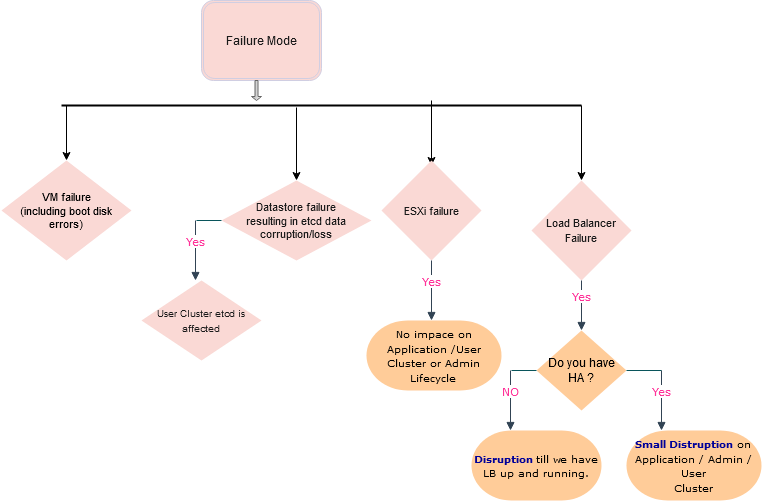

The diagram above was exported from draw.io. Its source (the exported page's mxGraphModel, read from the mxfile embedded in the PNG):
<mxGraphModel dx="868" dy="479" grid="1" gridSize="10" guides="1" tooltips="1" connect="1" arrows="1" fold="1" page="1" pageScale="1" pageWidth="850" pageHeight="1100" math="0" shadow="0">
  <root>
    <mxCell id="0" />
    <mxCell id="1" parent="0" />
    <mxCell id="hgxE_tw9DR5BQ8lNSZr8-6" value="&lt;font style=&quot;font-size: 12px&quot;&gt;Failure Mode&lt;/font&gt;" style="shape=ext;double=1;rounded=1;whiteSpace=wrap;html=1;sketch=0;strokeColor=#D0CEE2;fillColor=#FAD9D5;fontColor=#1A1A1A;" vertex="1" parent="1">
      <mxGeometry x="260" y="20" width="120" height="80" as="geometry" />
    </mxCell>
    <mxCell id="hgxE_tw9DR5BQ8lNSZr8-13" value="" style="line;strokeWidth=2;html=1;rounded=0;sketch=0;fillColor=#FAD9D5;fontColor=#1A1A1A;" vertex="1" parent="1">
      <mxGeometry x="120" y="120" width="520" height="10" as="geometry" />
    </mxCell>
    <mxCell id="hgxE_tw9DR5BQ8lNSZr8-15" value="" style="html=1;labelBackgroundColor=#ffffff;endArrow=classic;endFill=1;endSize=6;jettySize=auto;orthogonalLoop=1;strokeWidth=1;fontSize=14;exitX=1;exitY=0.5;exitDx=0;exitDy=0;exitPerimeter=0;" edge="1" parent="1" source="hgxE_tw9DR5BQ8lNSZr8-13" target="hgxE_tw9DR5BQ8lNSZr8-24">
      <mxGeometry width="60" height="60" relative="1" as="geometry">
        <mxPoint x="390" y="240" as="sourcePoint" />
        <mxPoint x="560" y="190" as="targetPoint" />
      </mxGeometry>
    </mxCell>
    <mxCell id="hgxE_tw9DR5BQ8lNSZr8-18" value="" style="html=1;labelBackgroundColor=#ffffff;endArrow=classic;endFill=1;endSize=6;jettySize=auto;orthogonalLoop=1;strokeWidth=1;fontSize=14;entryX=0.5;entryY=0;entryDx=0;entryDy=0;entryPerimeter=0;" edge="1" parent="1">
      <mxGeometry width="60" height="60" relative="1" as="geometry">
        <mxPoint x="125" y="125" as="sourcePoint" />
        <mxPoint x="125" y="180" as="targetPoint" />
        <Array as="points" />
      </mxGeometry>
    </mxCell>
    <mxCell id="hgxE_tw9DR5BQ8lNSZr8-19" value="" style="html=1;labelBackgroundColor=#ffffff;endArrow=classic;endFill=1;endSize=6;jettySize=auto;orthogonalLoop=1;strokeWidth=1;fontSize=14;exitX=1;exitY=0.5;exitDx=0;exitDy=0;exitPerimeter=0;" edge="1" parent="1">
      <mxGeometry width="60" height="60" relative="1" as="geometry">
        <mxPoint x="490" y="120" as="sourcePoint" />
        <mxPoint x="490" y="185" as="targetPoint" />
      </mxGeometry>
    </mxCell>
    <mxCell id="hgxE_tw9DR5BQ8lNSZr8-21" value="&lt;div style=&quot;font-size: 11px&quot;&gt;&lt;font style=&quot;font-size: 11px&quot;&gt;VM failure&lt;/font&gt;&lt;/div&gt;&lt;div style=&quot;font-size: 11px&quot;&gt;&lt;font style=&quot;font-size: 11px&quot;&gt;(including boot disk errors)&lt;/font&gt;&lt;/div&gt;" style="strokeWidth=2;html=1;shape=mxgraph.flowchart.decision;whiteSpace=wrap;rounded=0;sketch=0;fillColor=#fad9d5;strokeColor=none;" vertex="1" parent="1">
      <mxGeometry x="60" y="180" width="130" height="100" as="geometry" />
    </mxCell>
    <mxCell id="hgxE_tw9DR5BQ8lNSZr8-22" value="&lt;div style=&quot;font-size: 11px&quot;&gt;&lt;font style=&quot;font-size: 11px&quot;&gt;Datastore failure&lt;/font&gt;&lt;/div&gt;&lt;div style=&quot;font-size: 11px&quot;&gt;&lt;font style=&quot;font-size: 11px&quot;&gt;resulting in etcd data corruption/loss&lt;br&gt;&lt;/font&gt;&lt;/div&gt;" style="strokeWidth=2;html=1;shape=mxgraph.flowchart.decision;whiteSpace=wrap;rounded=0;sketch=0;fillColor=#FAD9D5;fontColor=#1A1A1A;strokeColor=none;" vertex="1" parent="1">
      <mxGeometry x="280" y="200" width="150" height="80" as="geometry" />
    </mxCell>
    <mxCell id="hgxE_tw9DR5BQ8lNSZr8-23" value="&lt;font style=&quot;font-size: 11px&quot;&gt;ESXi failure&lt;/font&gt;" style="strokeWidth=2;html=1;shape=mxgraph.flowchart.decision;whiteSpace=wrap;rounded=0;sketch=0;fillColor=#FAD9D5;fontColor=#1A1A1A;strokeColor=none;" vertex="1" parent="1">
      <mxGeometry x="440" y="180" width="100" height="100" as="geometry" />
    </mxCell>
    <mxCell id="hgxE_tw9DR5BQ8lNSZr8-24" value="&lt;font style=&quot;font-size: 11px&quot;&gt;Load Balancer Failure&lt;/font&gt;" style="strokeWidth=2;html=1;shape=mxgraph.flowchart.decision;whiteSpace=wrap;rounded=0;sketch=0;fillColor=#FAD9D5;fontColor=#1A1A1A;strokeColor=none;" vertex="1" parent="1">
      <mxGeometry x="590" y="200" width="100" height="100" as="geometry" />
    </mxCell>
    <mxCell id="hgxE_tw9DR5BQ8lNSZr8-31" value="" style="shape=singleArrow;direction=south;whiteSpace=wrap;html=1;rounded=0;sketch=0;strokeColor=#666666;fillColor=#f5f5f5;gradientColor=#b3b3b3;" vertex="1" parent="1">
      <mxGeometry x="310" y="100" width="10" height="20" as="geometry" />
    </mxCell>
    <mxCell id="hKlmy5kkzFIPpaf-QnBj-1" value="Yes" style="html=1;verticalAlign=bottom;endArrow=block;strokeColor=#314354;fontFamily=Verdana;fontColor=#FF3399;fillColor=#647687;" edge="1" parent="1">
      <mxGeometry width="80" relative="1" as="geometry">
        <mxPoint x="640" y="300" as="sourcePoint" />
        <mxPoint x="640" y="350" as="targetPoint" />
      </mxGeometry>
    </mxCell>
    <mxCell id="hKlmy5kkzFIPpaf-QnBj-2" value="&lt;div&gt;Do you have&lt;/div&gt;&lt;div&gt;HA ?&lt;br&gt;&lt;/div&gt;" style="strokeWidth=2;html=1;shape=mxgraph.flowchart.decision;whiteSpace=wrap;rounded=0;sketch=0;fillColor=#ffcc99;strokeColor=none;" vertex="1" parent="1">
      <mxGeometry x="595" y="350" width="90" height="80" as="geometry" />
    </mxCell>
    <mxCell id="hKlmy5kkzFIPpaf-QnBj-3" value="Yes" style="html=1;verticalAlign=bottom;endArrow=block;strokeColor=#314354;fontFamily=Verdana;fontColor=#FF3399;fillColor=#647687;" edge="1" parent="1">
      <mxGeometry width="80" relative="1" as="geometry">
        <mxPoint x="720" y="390" as="sourcePoint" />
        <mxPoint x="720" y="450" as="targetPoint" />
      </mxGeometry>
    </mxCell>
    <mxCell id="hKlmy5kkzFIPpaf-QnBj-5" value="" style="endArrow=none;html=1;strokeColor=#09555B;fontFamily=Verdana;fontColor=#FF3399;entryX=1;entryY=0.5;entryDx=0;entryDy=0;entryPerimeter=0;" edge="1" parent="1" target="hKlmy5kkzFIPpaf-QnBj-2">
      <mxGeometry width="50" height="50" relative="1" as="geometry">
        <mxPoint x="720" y="390" as="sourcePoint" />
        <mxPoint x="640" y="380" as="targetPoint" />
      </mxGeometry>
    </mxCell>
    <mxCell id="hKlmy5kkzFIPpaf-QnBj-6" value="NO" style="html=1;verticalAlign=bottom;endArrow=block;strokeColor=#314354;fontFamily=Verdana;fontColor=#FF3399;fillColor=#647687;" edge="1" parent="1">
      <mxGeometry width="80" relative="1" as="geometry">
        <mxPoint x="569" y="390" as="sourcePoint" />
        <mxPoint x="569" y="450" as="targetPoint" />
      </mxGeometry>
    </mxCell>
    <mxCell id="hKlmy5kkzFIPpaf-QnBj-7" value="" style="endArrow=none;html=1;strokeColor=#09555B;fontFamily=Verdana;fontColor=#FF3399;entryX=0;entryY=0.5;entryDx=0;entryDy=0;entryPerimeter=0;" edge="1" parent="1" target="hKlmy5kkzFIPpaf-QnBj-2">
      <mxGeometry width="50" height="50" relative="1" as="geometry">
        <mxPoint x="570" y="390" as="sourcePoint" />
        <mxPoint x="489" y="380" as="targetPoint" />
      </mxGeometry>
    </mxCell>
    <mxCell id="hKlmy5kkzFIPpaf-QnBj-8" value="&lt;font style=&quot;font-size: 10px&quot;&gt;&lt;b&gt;&lt;font color=&quot;#000099&quot;&gt;Small Distruption&lt;/font&gt;&lt;/b&gt; on&lt;br&gt;&lt;font style=&quot;font-size: 10px&quot;&gt;Application / Admin / User&lt;/font&gt;&lt;br&gt;Cluster&lt;br&gt;&lt;/font&gt;" style="strokeWidth=2;html=1;shape=mxgraph.flowchart.terminator;whiteSpace=wrap;rounded=0;sketch=0;fontFamily=Verdana;fillColor=#ffcc99;strokeColor=none;" vertex="1" parent="1">
      <mxGeometry x="685" y="450" width="135" height="70" as="geometry" />
    </mxCell>
    <mxCell id="hKlmy5kkzFIPpaf-QnBj-9" value="&lt;font style=&quot;font-size: 10px&quot;&gt;&lt;font color=&quot;#000099&quot;&gt;&lt;b&gt;Disruption &lt;/b&gt;&lt;/font&gt;till we have&lt;br&gt;LB up and running.&lt;br&gt;&lt;/font&gt;" style="strokeWidth=2;html=1;shape=mxgraph.flowchart.terminator;whiteSpace=wrap;rounded=0;sketch=0;fontFamily=Verdana;fillColor=#ffcc99;strokeColor=none;" vertex="1" parent="1">
      <mxGeometry x="530" y="450" width="130" height="70" as="geometry" />
    </mxCell>
    <mxCell id="hKlmy5kkzFIPpaf-QnBj-10" value="Yes" style="html=1;verticalAlign=bottom;endArrow=block;strokeColor=#314354;fontFamily=Verdana;fontColor=#FF3399;fillColor=#647687;" edge="1" parent="1">
      <mxGeometry width="80" relative="1" as="geometry">
        <mxPoint x="490" y="280" as="sourcePoint" />
        <mxPoint x="490" y="340" as="targetPoint" />
      </mxGeometry>
    </mxCell>
    <mxCell id="hKlmy5kkzFIPpaf-QnBj-12" value="&lt;font style=&quot;font-size: 10px&quot;&gt;No impace on Application /User Cluster or Admin Lifecycle&lt;br&gt;&lt;/font&gt;" style="strokeWidth=2;html=1;shape=mxgraph.flowchart.terminator;whiteSpace=wrap;rounded=0;sketch=0;fontFamily=Verdana;fillColor=#ffcc99;strokeColor=none;" vertex="1" parent="1">
      <mxGeometry x="425" y="340" width="135" height="70" as="geometry" />
    </mxCell>
    <mxCell id="hKlmy5kkzFIPpaf-QnBj-13" value="" style="html=1;labelBackgroundColor=#ffffff;endArrow=classic;endFill=1;endSize=6;jettySize=auto;orthogonalLoop=1;strokeWidth=1;fontSize=14;entryX=0.5;entryY=0;entryDx=0;entryDy=0;entryPerimeter=0;" edge="1" parent="1" target="hgxE_tw9DR5BQ8lNSZr8-22">
      <mxGeometry width="60" height="60" relative="1" as="geometry">
        <mxPoint x="355" y="127" as="sourcePoint" />
        <mxPoint x="500" y="195" as="targetPoint" />
      </mxGeometry>
    </mxCell>
    <mxCell id="hKlmy5kkzFIPpaf-QnBj-15" value="Yes" style="html=1;verticalAlign=bottom;endArrow=block;strokeColor=#314354;fontFamily=Verdana;fontColor=#FF3399;fillColor=#647687;" edge="1" parent="1">
      <mxGeometry width="80" relative="1" as="geometry">
        <mxPoint x="254" y="240" as="sourcePoint" />
        <mxPoint x="254" y="300" as="targetPoint" />
      </mxGeometry>
    </mxCell>
    <mxCell id="hKlmy5kkzFIPpaf-QnBj-16" value="" style="endArrow=none;html=1;strokeColor=#09555B;fontFamily=Verdana;fontColor=#FF3399;entryX=0;entryY=0.5;entryDx=0;entryDy=0;entryPerimeter=0;" edge="1" parent="1">
      <mxGeometry width="50" height="50" relative="1" as="geometry">
        <mxPoint x="255" y="240" as="sourcePoint" />
        <mxPoint x="280" y="240" as="targetPoint" />
      </mxGeometry>
    </mxCell>
    <mxCell id="hKlmy5kkzFIPpaf-QnBj-17" value="&lt;font style=&quot;font-size: 10px&quot;&gt;User Cluster etcd is affected&lt;br&gt;&lt;/font&gt;" style="strokeWidth=2;html=1;shape=mxgraph.flowchart.decision;whiteSpace=wrap;rounded=0;sketch=0;fillColor=#FAD9D5;fontColor=#1A1A1A;strokeColor=none;" vertex="1" parent="1">
      <mxGeometry x="200" y="300" width="120" height="80" as="geometry" />
    </mxCell>
  </root>
</mxGraphModel>